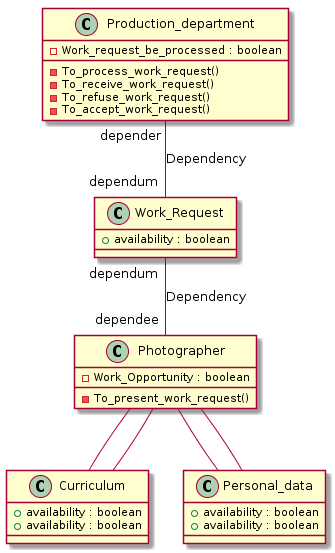

The diagram above was rendered by PlantUML. Its source (embedded in the PNG):
@startuml
Class Photographer{ 
{field} -Work_Opportunity : boolean
{method} -To_present_work_request()
}
Class Curriculum{
{field} +availability : boolean 
}
Photographer -- Curriculum
Class Personal_data{
{field} +availability : boolean 
}
Photographer -- Personal_data
Class Production_department{ 
{field} -Work_request_be_processed : boolean
{method} -To_process_work_request()
{method} -To_receive_work_request()
{method} -To_refuse_work_request()
{method} -To_accept_work_request()
}
Class Curriculum{
{field} +availability : boolean 
}
Photographer -- Curriculum
Class Personal_data{
{field} +availability : boolean 
}
Photographer -- Personal_data
Class Work_Request {
{field} +availability : boolean
}
Production_department "depender" -- "dependum" Work_Request : Dependency
Work_Request "dependum" -- "dependee" Photographer : Dependency
@enduml